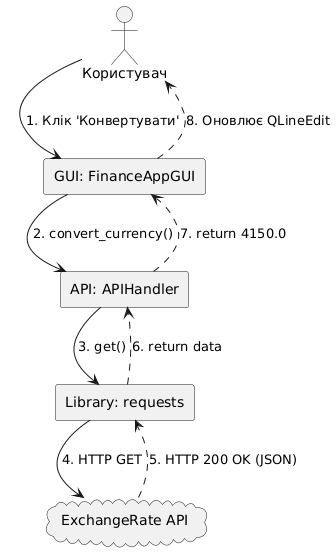

The diagram above was rendered by PlantUML. Its source (embedded in the PNG):
@startuml
skinparam componentStyle rectangle

actor "Користувач" as U
component "GUI: FinanceAppGUI" as GUI
component "API: APIHandler" as API
component "Library: requests" as Req
cloud "ExchangeRate API" as Web

' Прямі виклики (суцільні лінії)
U --> GUI : "1. Клік 'Конвертувати'"
GUI --> API : "2. convert_currency()"
API --> Req : "3. get()"
Req --> Web : "4. HTTP GET"

' Повернення результатів (пунктирні лінії)
Web ..> Req : "5. HTTP 200 OK (JSON)"
Req ..> API : "6. return data"
API ..> GUI : "7. return 4150.0"
GUI ..> U : "8. Оновлює QLineEdit"
@enduml